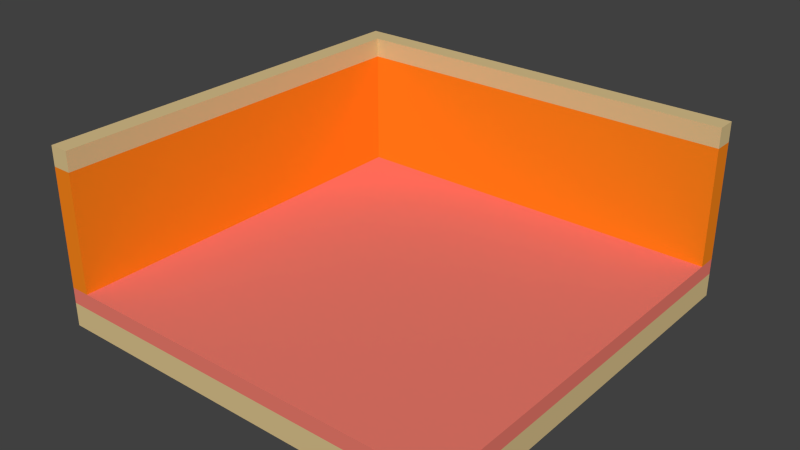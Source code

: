 # Source: room.blend  (saved by Blender 2.75.0; exported with 4.5.12 LTS)
import bpy
from mathutils import Matrix  # noqa: F401  (used for matrix-valued properties, if any)

bpy.ops.wm.read_factory_settings(use_empty=True)
scene = bpy.context.scene
scene.name = 'Scene'

# ---- collections
col_collection_1 = bpy.data.collections.new('Collection 1'); scene.collection.children.link(col_collection_1)

# ---- materials (node trees are filled in below, after node groups)
mat_ceiling = bpy.data.materials.new('Ceiling')
mat_ceiling.alpha_threshold = 0.0
mat_ceiling.use_transparent_shadow = False
mat_ceiling.diffuse_color = (0.7157, 0.5457, 0.2664, 1.0)
mat_ceiling.roughness = 0.5
mat_ceiling.specular_intensity = 0.0
mat_wall = bpy.data.materials.new('Wall')
mat_wall.alpha_threshold = 0.0
mat_wall.use_transparent_shadow = False
mat_wall.diffuse_color = (0.956, 0.2384, 0.01096, 1.0)
mat_wall.roughness = 0.5
mat_wall.specular_intensity = 0.0
mat_floor = bpy.data.materials.new('Floor')
mat_floor.alpha_threshold = 0.0
mat_floor.use_transparent_shadow = False
mat_floor.diffuse_color = (0.7157, 0.5457, 0.2664, 1.0)
mat_floor.roughness = 0.5
mat_floor.specular_intensity = 0.0
mat_carpet = bpy.data.materials.new('Carpet')
mat_carpet.alpha_threshold = 0.0
mat_carpet.use_transparent_shadow = False
mat_carpet.diffuse_color = (0.855, 0.2016, 0.1529, 1.0)
mat_carpet.roughness = 0.5
mat_carpet.specular_intensity = 0.0

# ---- material node trees

# ---- world
world_world = bpy.data.worlds.new('World'); scene.world = world_world
world_world.color = (0.05088, 0.05088, 0.05088)
world_world.use_sun_shadow = False
world_world.sun_shadow_jitter_overblur = 0.0
world_world.cycles.sampling_method = 'MANUAL'
world_world.cycles.sample_map_resolution = 256

# ---- meshes
me_005 = bpy.data.meshes.new('立方体.005')
me_005.from_pydata([(-0.1, -5.15, -0.1), (-0.1, -5.15, 0.15), (-0.1, -0.15, -0.1), (-0.1, -0.15, 0.15), (0.15, -5.15, -0.1), (0.15, -5.15, 0.15), (0.15, -0.15, -0.1), (0.15, -0.15, 0.15), (-0.1, 0.1, 0.15), (-0.1, 0.1, -0.1), (0.15, 0.1, 0.15), (0.15, 0.1, -0.1), (5.15, -0.15, 0.15), (5.15, -0.15, -0.1), (5.15, 0.1, 0.15), (5.15, 0.1, -0.1)], [], [(1, 3, 2, 0), (7, 6, 13, 12), (7, 5, 4, 6), (5, 1, 0, 4), (0, 2, 6, 4), (5, 7, 3, 1), (8, 10, 11, 9), (6, 2, 9, 11), (3, 7, 10, 8), (2, 3, 8, 9), (12, 13, 15, 14), (6, 11, 15, 13), (11, 10, 14, 15), (10, 7, 12, 14)])
me_005.materials.append(mat_ceiling)
me_005.use_remesh_preserve_volume = False
me_005.use_remesh_preserve_attributes = False
me_005.use_mirror_vertex_groups = False
me_005.update()
me_004 = bpy.data.meshes.new('立方体.004')
me_004.from_pydata([(-0.1, -5.15, -0.1), (-0.1, -5.15, 1.4), (-0.1, -0.15, -0.1), (-0.1, -0.15, 1.4), (0.15, -5.15, -0.1), (0.15, -5.15, 1.4), (0.15, -0.15, -0.1), (0.15, -0.15, 1.4), (-0.1, 0.1, 1.4), (-0.1, 0.1, -0.1), (0.15, 0.1, 1.4), (0.15, 0.1, -0.1), (5.15, -0.15, 1.4), (5.15, -0.15, -0.1), (5.15, 0.1, 1.4), (5.15, 0.1, -0.1)], [], [(1, 3, 2, 0), (7, 6, 13, 12), (7, 5, 4, 6), (5, 1, 0, 4), (0, 2, 6, 4), (5, 7, 3, 1), (8, 10, 11, 9), (6, 2, 9, 11), (3, 7, 10, 8), (2, 3, 8, 9), (12, 13, 15, 14), (6, 11, 15, 13), (11, 10, 14, 15), (10, 7, 12, 14)])
me_004.materials.append(mat_wall)
me_004.use_remesh_preserve_volume = False
me_004.use_remesh_preserve_attributes = False
me_004.use_mirror_vertex_groups = False
me_004.update()
me_001 = bpy.data.meshes.new('立方体.001')
me_001.from_pydata([(-2.75, -2.5, -0.3), (-2.75, -2.5, 0.0), (-2.75, 2.75, -0.3), (-2.75, 2.75, 0.0), (2.5, -2.5, -0.3), (2.5, -2.5, 0.0), (2.5, 2.75, -0.3), (2.5, 2.75, 0.0)], [], [(1, 3, 2, 0), (3, 7, 6, 2), (7, 5, 4, 6), (5, 1, 0, 4), (0, 2, 6, 4), (5, 7, 3, 1)])
me_001.materials.append(mat_floor)
me_001.use_remesh_preserve_volume = False
me_001.use_remesh_preserve_attributes = False
me_001.use_mirror_vertex_groups = False
me_001.update()
me_x = bpy.data.meshes.new('立方体')
me_x.from_pydata([(-2.75, -2.5, -0.2), (-2.75, -2.5, 0.0), (-2.75, 2.75, -0.2), (-2.75, 2.75, 0.0), (2.5, -2.5, -0.2), (2.5, -2.5, 0.0), (2.5, 2.75, -0.2), (2.5, 2.75, 0.0)], [], [(1, 3, 2, 0), (3, 7, 6, 2), (7, 5, 4, 6), (5, 1, 0, 4), (0, 2, 6, 4), (5, 7, 3, 1)])
me_x.materials.append(mat_carpet)
me_x.use_remesh_preserve_volume = False
me_x.use_remesh_preserve_attributes = False
me_x.use_mirror_vertex_groups = False
me_x.update()

# ---- objects
ob_ceiling = bpy.data.objects.new('Ceiling', me_005)
ob_wall = bpy.data.objects.new('Wall', me_004)
ob_floor = bpy.data.objects.new('Floor', me_001)
ob_carpet = bpy.data.objects.new('Carpet', me_x)

# ---- transforms, parenting, visibility, modifiers, constraints
ob_ceiling.location = (-2.65, 2.65, 1.6)
ob_ceiling.lineart.crease_threshold = 0.0
ob_wall.location = (-2.65, 2.65, 0.1)
ob_wall.lineart.crease_threshold = 0.0
ob_floor.location = (0.0, 0.0, -0.2)
ob_floor.lineart.crease_threshold = 0.0
ob_carpet.location = (0.0, 0.0, 0.0)
ob_carpet.lineart.crease_threshold = 0.0

# ---- collection membership
col_collection_1.objects.link(ob_ceiling)
col_collection_1.objects.link(ob_wall)
col_collection_1.objects.link(ob_floor)
col_collection_1.objects.link(ob_carpet)

# ---- scene / render settings (as saved in the file)
scene.frame_start = 1; scene.frame_end = 250; scene.frame_set(1)
scene.render.engine = 'BLENDER_EEVEE_NEXT'
scene.render.resolution_percentage = 50
scene.render.dither_intensity = 0.0
scene.cycles.use_denoising = False
scene.cycles.samples = 1024
scene.cycles.sampling_pattern = 'TABULATED_SOBOL'
scene.cycles.light_sampling_threshold = 0.0
scene.cycles.use_adaptive_sampling = False
scene.cycles.use_light_tree = False
scene.cycles.blur_glossy = 0.0
scene.cycles.pixel_filter_type = 'GAUSSIAN'
scene.cycles.sample_clamp_indirect = 0.0
scene.view_settings.view_transform = 'Standard'
bpy.context.view_layer.update()

# ---- added for rendering (the .blend has no active camera and no usable light): camera, sun
cam_auto = bpy.data.cameras.new('AutoCamera')
cam_auto.lens = 50.0
cam_auto.sensor_width = 36.0
cam_auto.clip_end = 1000.0
ob_auto_camera = bpy.data.objects.new('AutoCamera', cam_auto)
scene.collection.objects.link(ob_auto_camera)
ob_auto_camera.location = (7.05295, -8.48854, 6.36736)
ob_auto_camera.rotation_euler = (1.09748, -7.21219e-08, 0.694738)
scene.camera = ob_auto_camera
light_auto_sun = bpy.data.lights.new('AutoSun', 'SUN')
light_auto_sun.energy = 3.0
light_auto_sun.angle = 0.0523599
ob_auto_sun = bpy.data.objects.new('AutoSun', light_auto_sun)
scene.collection.objects.link(ob_auto_sun)
ob_auto_sun.rotation_euler = (0.872665, 0.174533, 0.523599)
bpy.context.view_layer.update()

